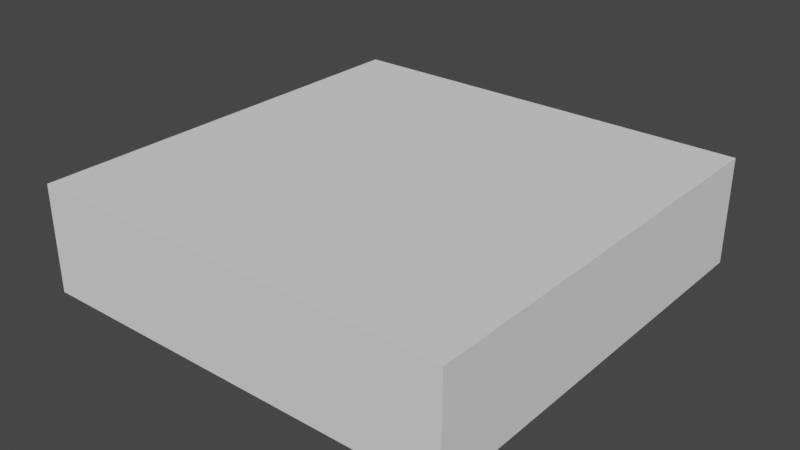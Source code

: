 # Source: PlatformN0.blend  (saved by Blender 2.93.21; exported with 4.5.12 LTS)
import bpy
from mathutils import Matrix  # noqa: F401  (used for matrix-valued properties, if any)

bpy.ops.wm.read_factory_settings(use_empty=True)
scene = bpy.context.scene
scene.name = 'Scene'

# ---- world
world_world = bpy.data.worlds.new('World'); scene.world = world_world
world_world.use_nodes = True; world_world.node_tree.nodes.clear()
_N = world_world.node_tree.nodes; _L = world_world.node_tree.links
n0 = _N.new('ShaderNodeOutputWorld'); n0.name = 'World Output'; n0.location = (300, 300)
n1 = _N.new('ShaderNodeBackground'); n1.name = 'Background'; n1.location = (10, 300)
n1.inputs[0].default_value = (0.05088, 0.05088, 0.05088, 1.0)
_L.new(n1.outputs[0], n0.inputs[0])
n0.is_active_output = True
world_world.color = (0.05088, 0.05088, 0.05088)
world_world.use_sun_shadow = False
world_world.sun_shadow_jitter_overblur = 0.0

# ---- meshes
me_cube_003 = bpy.data.meshes.new('Cube.003')
me_cube_003.from_pydata([(-0.5, -0.5, -0.125), (-0.5, -0.5, 0.125), (-0.5, 0.5, -0.125), (-0.5, 0.5, 0.125), (0.5, -0.5, -0.125), (0.5, -0.5, 0.125), (0.5, 0.5, -0.125), (0.5, 0.5, 0.125)], [], [(0, 1, 3, 2), (2, 3, 7, 6), (6, 7, 5, 4), (4, 5, 1, 0), (2, 6, 4, 0), (7, 3, 1, 5)])
_uv = me_cube_003.uv_layers.new(name='UVMap')
_uv.uv.foreach_set('vector', [0.375, 0.0, 0.625, 0.0, 0.625, 0.25, 0.375, 0.25, 0.375, 0.25, 0.625, 0.25, 0.625, 0.5, 0.375, 0.5, 0.375, 0.5, 0.625, 0.5, 0.625, 0.75, 0.375, 0.75, 0.375, 0.75, 0.625, 0.75, 0.625, 1.0, 0.375, 1.0, 0.125, 0.5, 0.375, 0.5, 0.375, 0.75, 0.125, 0.75, 0.625, 0.5, 0.875, 0.5, 0.875, 0.75, 0.625, 0.75])
me_cube_003.use_remesh_fix_poles = True
me_cube_003.use_remesh_preserve_attributes = False
me_cube_003.update()

# ---- objects
ob_platformn0 = bpy.data.objects.new('PlatformN0', me_cube_003)

# ---- transforms, parenting, visibility, modifiers, constraints
ob_platformn0.location = (0.0, 0.0, 0.0)

# ---- collection membership
scene.collection.objects.link(ob_platformn0)

# ---- scene / render settings (as saved in the file)
scene.frame_start = 1; scene.frame_end = 250; scene.frame_set(1)
scene.render.engine = 'BLENDER_EEVEE_NEXT'
scene.cycles.use_denoising = False
scene.cycles.samples = 128
scene.cycles.sampling_pattern = 'TABULATED_SOBOL'
scene.cycles.use_adaptive_sampling = False
scene.cycles.use_light_tree = False
scene.view_settings.view_transform = 'Filmic'
bpy.context.view_layer.update()

# ---- added for rendering (the .blend has no active camera and no usable light): camera, sun
cam_auto = bpy.data.cameras.new('AutoCamera')
cam_auto.lens = 50.0
cam_auto.sensor_width = 36.0
cam_auto.clip_end = 1000.0
ob_auto_camera = bpy.data.objects.new('AutoCamera', cam_auto)
scene.collection.objects.link(ob_auto_camera)
ob_auto_camera.location = (1.32875, -1.5945, 1.063)
ob_auto_camera.rotation_euler = (1.09748, -7.21219e-08, 0.694738)
scene.camera = ob_auto_camera
light_auto_sun = bpy.data.lights.new('AutoSun', 'SUN')
light_auto_sun.energy = 3.0
light_auto_sun.angle = 0.0523599
ob_auto_sun = bpy.data.objects.new('AutoSun', light_auto_sun)
scene.collection.objects.link(ob_auto_sun)
ob_auto_sun.rotation_euler = (0.872665, 0.174533, 0.523599)
bpy.context.view_layer.update()
